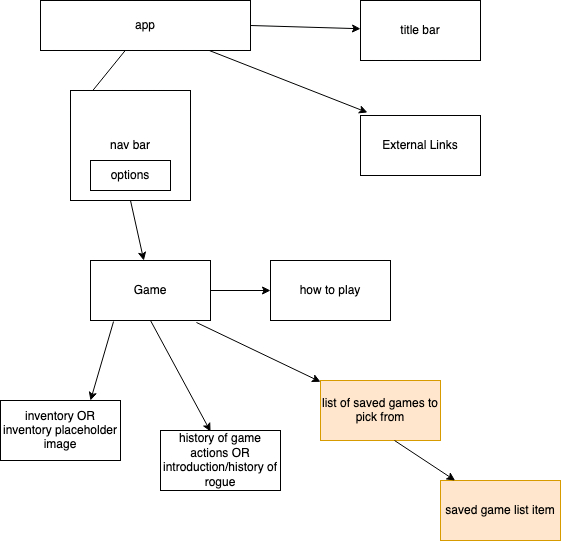

The diagram above was exported from draw.io. Its source (the exported page's mxGraphModel, read from the mxfile embedded in the PNG):
<mxGraphModel dx="1191" dy="1042" grid="1" gridSize="10" guides="1" tooltips="1" connect="1" arrows="1" fold="1" page="1" pageScale="1" pageWidth="1100" pageHeight="850" background="none" math="0" shadow="0">
  <root>
    <mxCell id="6G7hxFkt_J5eVwQYXWkM-0" />
    <mxCell id="6G7hxFkt_J5eVwQYXWkM-1" parent="6G7hxFkt_J5eVwQYXWkM-0" />
    <mxCell id="6G7hxFkt_J5eVwQYXWkM-2" value="app" style="rounded=0;whiteSpace=wrap;html=1;" parent="6G7hxFkt_J5eVwQYXWkM-1" vertex="1">
      <mxGeometry x="50" y="30" width="210" height="50" as="geometry" />
    </mxCell>
    <mxCell id="6G7hxFkt_J5eVwQYXWkM-3" value="title bar" style="rounded=0;whiteSpace=wrap;html=1;" parent="6G7hxFkt_J5eVwQYXWkM-1" vertex="1">
      <mxGeometry x="370" y="30" width="120" height="60" as="geometry" />
    </mxCell>
    <mxCell id="6G7hxFkt_J5eVwQYXWkM-4" value="" style="endArrow=classic;html=1;rounded=0;entryX=0;entryY=0.25;entryDx=0;entryDy=0;" parent="6G7hxFkt_J5eVwQYXWkM-1" source="6G7hxFkt_J5eVwQYXWkM-2" target="6G7hxFkt_J5eVwQYXWkM-9" edge="1">
      <mxGeometry width="50" height="50" relative="1" as="geometry">
        <mxPoint x="290" y="520" as="sourcePoint" />
        <mxPoint x="340" y="470" as="targetPoint" />
      </mxGeometry>
    </mxCell>
    <mxCell id="6G7hxFkt_J5eVwQYXWkM-5" value="" style="endArrow=classic;html=1;rounded=0;exitX=1;exitY=0.5;exitDx=0;exitDy=0;" parent="6G7hxFkt_J5eVwQYXWkM-1" source="6G7hxFkt_J5eVwQYXWkM-2" target="6G7hxFkt_J5eVwQYXWkM-3" edge="1">
      <mxGeometry width="50" height="50" relative="1" as="geometry">
        <mxPoint x="350" y="70" as="sourcePoint" />
        <mxPoint x="240" y="125" as="targetPoint" />
      </mxGeometry>
    </mxCell>
    <mxCell id="6G7hxFkt_J5eVwQYXWkM-6" value="Game" style="rounded=0;whiteSpace=wrap;html=1;" parent="6G7hxFkt_J5eVwQYXWkM-1" vertex="1">
      <mxGeometry x="100" y="290" width="120" height="60" as="geometry" />
    </mxCell>
    <mxCell id="6G7hxFkt_J5eVwQYXWkM-7" value="" style="endArrow=classic;html=1;rounded=0;exitX=0.5;exitY=1;exitDx=0;exitDy=0;" parent="6G7hxFkt_J5eVwQYXWkM-1" source="6G7hxFkt_J5eVwQYXWkM-9" target="6G7hxFkt_J5eVwQYXWkM-6" edge="1">
      <mxGeometry width="50" height="50" relative="1" as="geometry">
        <mxPoint x="160" y="330" as="sourcePoint" />
        <mxPoint x="210" y="280" as="targetPoint" />
      </mxGeometry>
    </mxCell>
    <mxCell id="6G7hxFkt_J5eVwQYXWkM-8" value="" style="group" parent="6G7hxFkt_J5eVwQYXWkM-1" vertex="1" connectable="0">
      <mxGeometry x="80" y="120" width="120" height="110" as="geometry" />
    </mxCell>
    <mxCell id="6G7hxFkt_J5eVwQYXWkM-9" value="nav bar" style="rounded=0;whiteSpace=wrap;html=1;" parent="6G7hxFkt_J5eVwQYXWkM-8" vertex="1">
      <mxGeometry width="120" height="110" as="geometry" />
    </mxCell>
    <mxCell id="6G7hxFkt_J5eVwQYXWkM-10" value="options" style="rounded=0;whiteSpace=wrap;html=1;" parent="6G7hxFkt_J5eVwQYXWkM-8" vertex="1">
      <mxGeometry x="20" y="70" width="80" height="30" as="geometry" />
    </mxCell>
    <mxCell id="6G7hxFkt_J5eVwQYXWkM-11" value="External Links" style="rounded=0;whiteSpace=wrap;html=1;" parent="6G7hxFkt_J5eVwQYXWkM-1" vertex="1">
      <mxGeometry x="370" y="145" width="120" height="60" as="geometry" />
    </mxCell>
    <mxCell id="6G7hxFkt_J5eVwQYXWkM-12" value="" style="endArrow=classic;html=1;rounded=0;entryX=0.058;entryY=-0.05;entryDx=0;entryDy=0;entryPerimeter=0;" parent="6G7hxFkt_J5eVwQYXWkM-1" source="6G7hxFkt_J5eVwQYXWkM-2" target="6G7hxFkt_J5eVwQYXWkM-11" edge="1">
      <mxGeometry width="50" height="50" relative="1" as="geometry">
        <mxPoint x="240" y="110" as="sourcePoint" />
        <mxPoint x="350" y="113.23529411764707" as="targetPoint" />
      </mxGeometry>
    </mxCell>
    <mxCell id="6G7hxFkt_J5eVwQYXWkM-13" value="list of saved games to pick from" style="rounded=0;whiteSpace=wrap;html=1;fillColor=#ffe6cc;strokeColor=#d79b00;" parent="6G7hxFkt_J5eVwQYXWkM-1" vertex="1">
      <mxGeometry x="330" y="410" width="120" height="60" as="geometry" />
    </mxCell>
    <mxCell id="6G7hxFkt_J5eVwQYXWkM-14" value="history of game actions OR introduction/history of rogue" style="rounded=0;whiteSpace=wrap;html=1;" parent="6G7hxFkt_J5eVwQYXWkM-1" vertex="1">
      <mxGeometry x="170" y="460" width="120" height="60" as="geometry" />
    </mxCell>
    <mxCell id="6G7hxFkt_J5eVwQYXWkM-15" value="how to play" style="rounded=0;whiteSpace=wrap;html=1;" parent="6G7hxFkt_J5eVwQYXWkM-1" vertex="1">
      <mxGeometry x="280" y="290" width="120" height="60" as="geometry" />
    </mxCell>
    <mxCell id="6G7hxFkt_J5eVwQYXWkM-16" value="" style="endArrow=classic;html=1;rounded=0;exitX=0.5;exitY=1;exitDx=0;exitDy=0;entryX=0.417;entryY=0.017;entryDx=0;entryDy=0;entryPerimeter=0;" parent="6G7hxFkt_J5eVwQYXWkM-1" source="6G7hxFkt_J5eVwQYXWkM-6" target="6G7hxFkt_J5eVwQYXWkM-14" edge="1">
      <mxGeometry width="50" height="50" relative="1" as="geometry">
        <mxPoint x="60" y="430" as="sourcePoint" />
        <mxPoint x="110" y="380" as="targetPoint" />
      </mxGeometry>
    </mxCell>
    <mxCell id="6G7hxFkt_J5eVwQYXWkM-17" value="" style="endArrow=classic;html=1;rounded=0;exitX=1;exitY=0.5;exitDx=0;exitDy=0;entryX=0;entryY=0.5;entryDx=0;entryDy=0;" parent="6G7hxFkt_J5eVwQYXWkM-1" source="6G7hxFkt_J5eVwQYXWkM-6" target="6G7hxFkt_J5eVwQYXWkM-15" edge="1">
      <mxGeometry width="50" height="50" relative="1" as="geometry">
        <mxPoint x="449.96" y="390" as="sourcePoint" />
        <mxPoint x="389.99999999999994" y="511.02" as="targetPoint" />
      </mxGeometry>
    </mxCell>
    <mxCell id="6G7hxFkt_J5eVwQYXWkM-18" value="" style="endArrow=classic;html=1;rounded=0;exitX=0.883;exitY=1.033;exitDx=0;exitDy=0;exitPerimeter=0;" parent="6G7hxFkt_J5eVwQYXWkM-1" source="6G7hxFkt_J5eVwQYXWkM-6" target="6G7hxFkt_J5eVwQYXWkM-13" edge="1">
      <mxGeometry width="50" height="50" relative="1" as="geometry">
        <mxPoint x="170" y="360" as="sourcePoint" />
        <mxPoint x="110.03999999999996" y="481.02" as="targetPoint" />
      </mxGeometry>
    </mxCell>
    <mxCell id="6G7hxFkt_J5eVwQYXWkM-19" value="inventory OR inventory placeholder image" style="rounded=0;whiteSpace=wrap;html=1;" parent="6G7hxFkt_J5eVwQYXWkM-1" vertex="1">
      <mxGeometry x="10" y="430" width="120" height="60" as="geometry" />
    </mxCell>
    <mxCell id="6G7hxFkt_J5eVwQYXWkM-20" value="" style="endArrow=classic;html=1;rounded=0;entryX=0.75;entryY=0;entryDx=0;entryDy=0;exitX=0.192;exitY=1.017;exitDx=0;exitDy=0;exitPerimeter=0;" parent="6G7hxFkt_J5eVwQYXWkM-1" source="6G7hxFkt_J5eVwQYXWkM-6" target="6G7hxFkt_J5eVwQYXWkM-19" edge="1">
      <mxGeometry width="50" height="50" relative="1" as="geometry">
        <mxPoint x="125" y="360" as="sourcePoint" />
        <mxPoint x="185.01999999999995" y="460" as="targetPoint" />
      </mxGeometry>
    </mxCell>
    <mxCell id="rY-H1NOALutmyriOn4Pc-0" value="saved game list item" style="rounded=0;whiteSpace=wrap;html=1;fillColor=#ffe6cc;strokeColor=#d79b00;" parent="6G7hxFkt_J5eVwQYXWkM-1" vertex="1">
      <mxGeometry x="450" y="510" width="120" height="60" as="geometry" />
    </mxCell>
    <mxCell id="rY-H1NOALutmyriOn4Pc-1" value="" style="endArrow=classic;html=1;rounded=0;exitX=0.617;exitY=1;exitDx=0;exitDy=0;exitPerimeter=0;" parent="6G7hxFkt_J5eVwQYXWkM-1" source="6G7hxFkt_J5eVwQYXWkM-13" target="rY-H1NOALutmyriOn4Pc-0" edge="1">
      <mxGeometry width="50" height="50" relative="1" as="geometry">
        <mxPoint x="310.00000000000006" y="470" as="sourcePoint" />
        <mxPoint x="434.04" y="529.3240643338404" as="targetPoint" />
      </mxGeometry>
    </mxCell>
  </root>
</mxGraphModel>